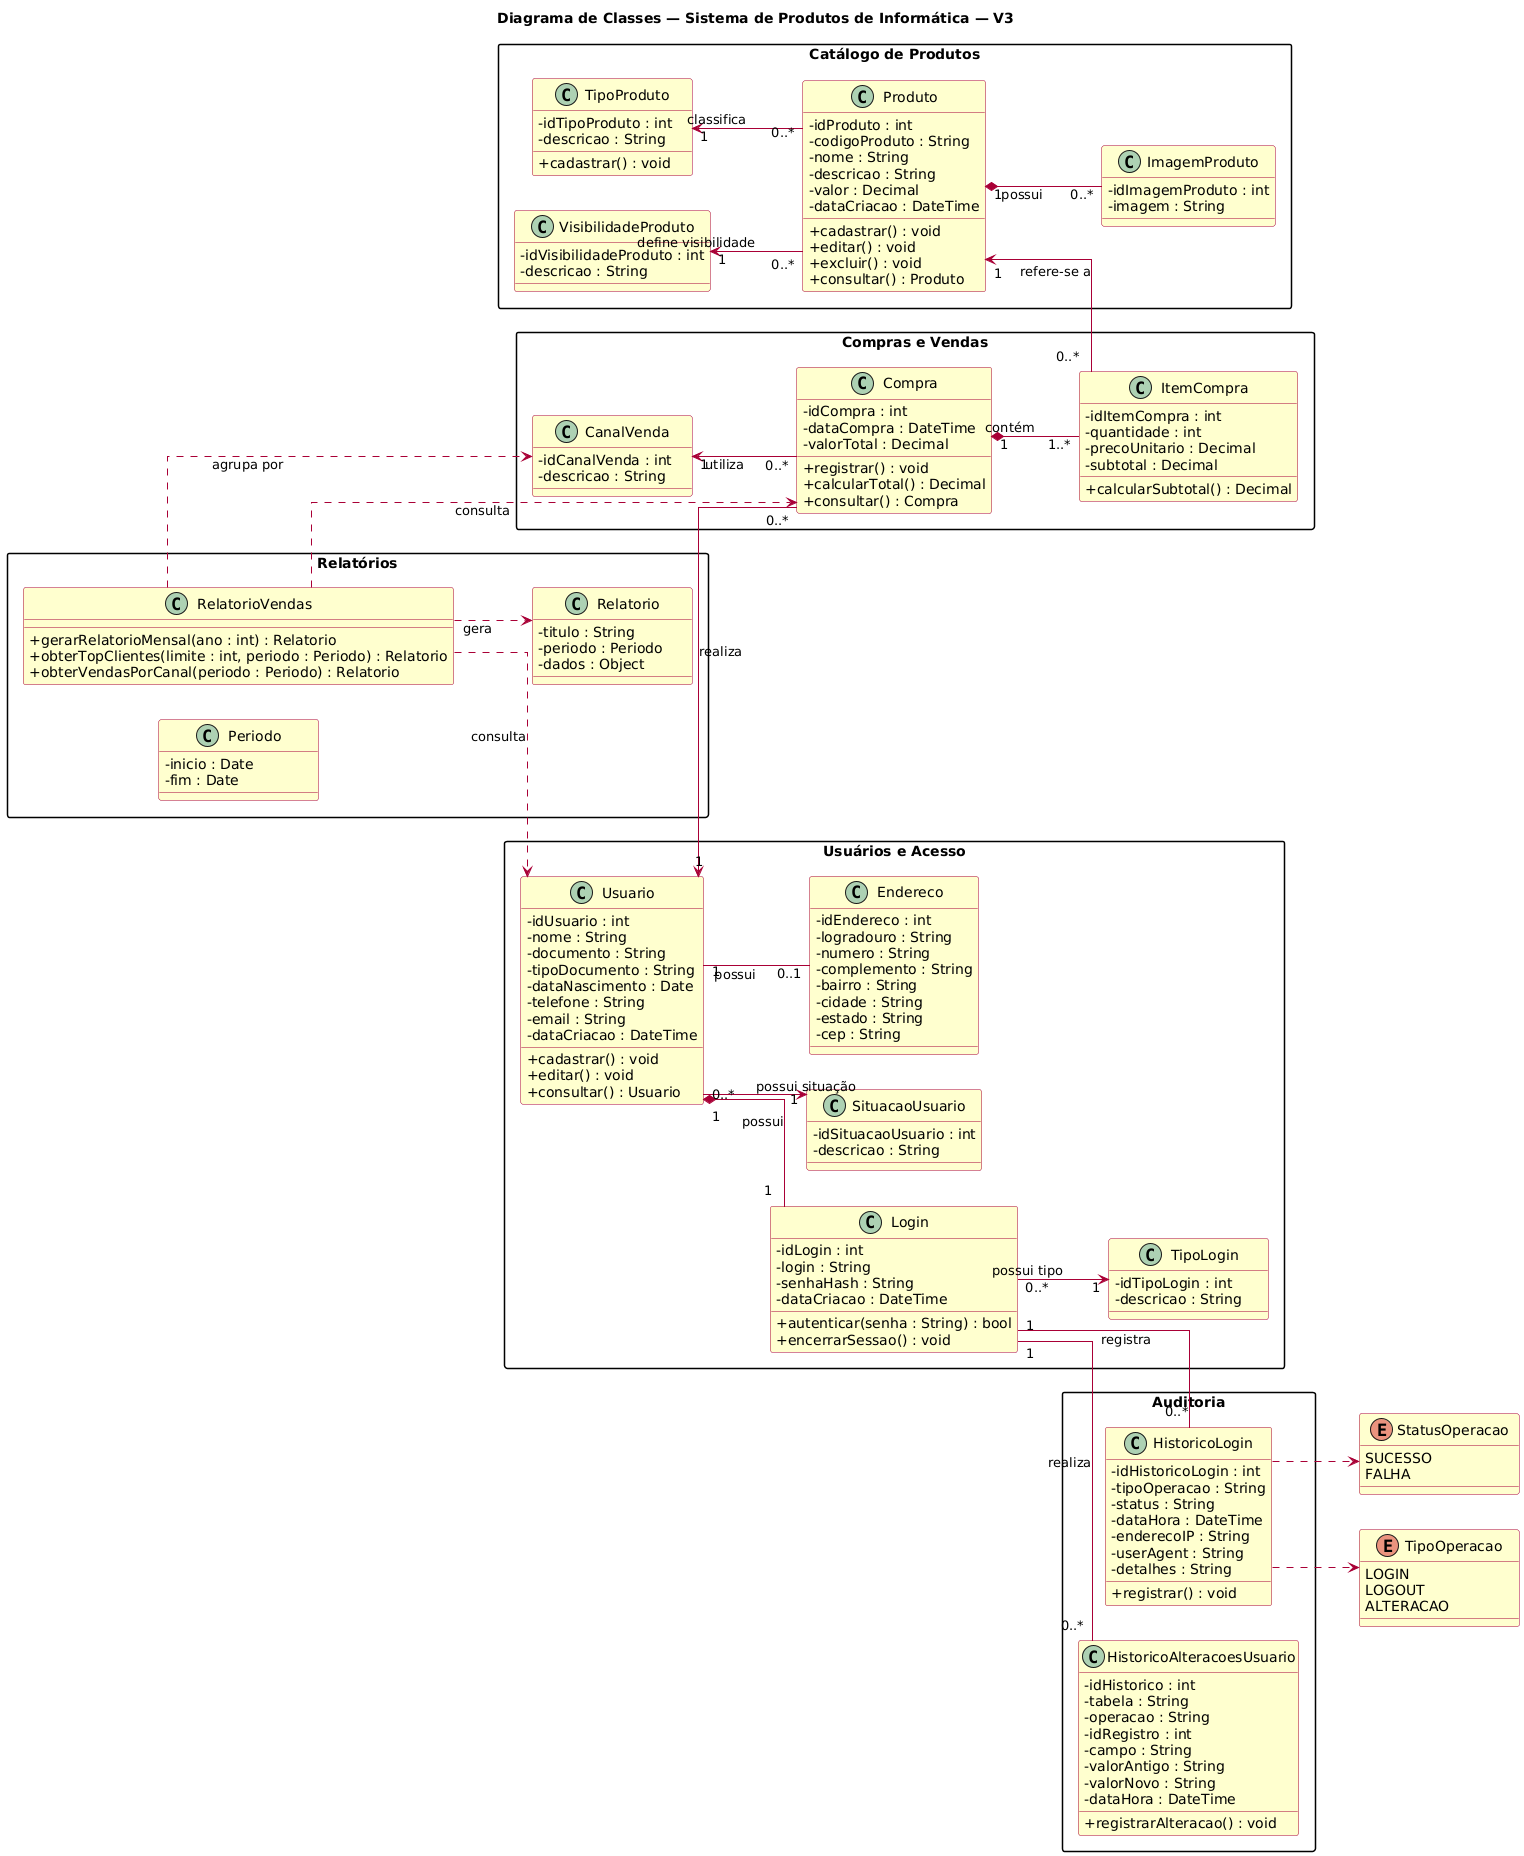

The diagram above was rendered by PlantUML. Its source (embedded in the PNG):
@startuml
left to right direction

skinparam shadowing false
skinparam packageStyle rectangle
skinparam classAttributeIconSize 0
skinparam linetype ortho

skinparam class {
    BackgroundColor #FEFECE
    BorderColor #A80036
    ArrowColor #A80036
}

skinparam minClassWidth 160

title Diagrama de Classes — Sistema de Produtos de Informática — V3


' ==========================================================
' USUÁRIOS E ACESSO
' ==========================================================

package "Usuários e Acesso" {

    class Usuario {
        - idUsuario : int
        - nome : String
        - documento : String
        - tipoDocumento : String
        - dataNascimento : Date
        - telefone : String
        - email : String
        - dataCriacao : DateTime

        + cadastrar() : void
        + editar() : void
        + consultar() : Usuario
    }


    class Login {
        - idLogin : int
        - login : String
        - senhaHash : String
        - dataCriacao : DateTime

        + autenticar(senha : String) : bool
        + encerrarSessao() : void
    }


    class TipoLogin {
        - idTipoLogin : int
        - descricao : String
    }


    class SituacaoUsuario {
        - idSituacaoUsuario : int
        - descricao : String
    }


    class Endereco {
        - idEndereco : int
        - logradouro : String
        - numero : String
        - complemento : String
        - bairro : String
        - cidade : String
        - estado : String
        - cep : String
    }


    Usuario "1" *-- "1" Login : possui
    Usuario "1" -- "0..1" Endereco : possui
    Login "0..*" --> "1" TipoLogin : possui tipo
    Usuario "0..*" --> "1" SituacaoUsuario : possui situação
}


' ==========================================================
' CATÁLOGO DE PRODUTOS
' ==========================================================

package "Catálogo de Produtos" {

    class Produto {
        - idProduto : int
        - codigoProduto : String
        - nome : String
        - descricao : String
        - valor : Decimal
        - dataCriacao : DateTime

        + cadastrar() : void
        + editar() : void
        + excluir() : void
        + consultar() : Produto
    }


    class TipoProduto {
        - idTipoProduto : int
        - descricao : String

        + cadastrar() : void
    }


    class VisibilidadeProduto {
        - idVisibilidadeProduto : int
        - descricao : String
    }


    class ImagemProduto {
        - idImagemProduto : int
        - imagem : String
    }


    TipoProduto "1" <-- "0..*" Produto : classifica
    VisibilidadeProduto "1" <-- "0..*" Produto : define visibilidade
    Produto "1" *-- "0..*" ImagemProduto : possui
}


' ==========================================================
' COMPRAS E VENDAS
' ==========================================================

package "Compras e Vendas" {

    class Compra {
        - idCompra : int
        - dataCompra : DateTime
        - valorTotal : Decimal

        + registrar() : void
        + calcularTotal() : Decimal
        + consultar() : Compra
    }


    class ItemCompra {
        - idItemCompra : int
        - quantidade : int
        - precoUnitario : Decimal
        - subtotal : Decimal

        + calcularSubtotal() : Decimal
    }


    class CanalVenda {
        - idCanalVenda : int
        - descricao : String
    }


    Usuario "1" <-- "0..*" Compra : realiza
    Compra "1" *-- "1..*" ItemCompra : contém
    Produto "1" <-- "0..*" ItemCompra : refere-se a
    CanalVenda "1" <-- "0..*" Compra : utiliza
}


' ==========================================================
' RELATÓRIOS
' ==========================================================

package "Relatórios" {

    class RelatorioVendas {
        + gerarRelatorioMensal(ano : int) : Relatorio
        + obterTopClientes(limite : int, periodo : Periodo) : Relatorio
        + obterVendasPorCanal(periodo : Periodo) : Relatorio
    }


    class Relatorio {
        - titulo : String
        - periodo : Periodo
        - dados : Object
    }


    class Periodo {
        - inicio : Date
        - fim : Date
    }


    RelatorioVendas ..> Compra : consulta
    RelatorioVendas ..> Usuario : consulta
    RelatorioVendas ..> CanalVenda : agrupa por
    RelatorioVendas ..> Relatorio : gera
}


' ==========================================================
' AUDITORIA
' ==========================================================

package "Auditoria" {

    class HistoricoLogin {
        - idHistoricoLogin : int
        - tipoOperacao : String
        - status : String
        - dataHora : DateTime
        - enderecoIP : String
        - userAgent : String
        - detalhes : String

        + registrar() : void
    }


    class HistoricoAlteracoesUsuario {
        - idHistorico : int
        - tabela : String
        - operacao : String
        - idRegistro : int
        - campo : String
        - valorAntigo : String
        - valorNovo : String
        - dataHora : DateTime

        + registrarAlteracao() : void
    }


    Login "1" -- "0..*" HistoricoLogin : registra
    Login "1" -- "0..*" HistoricoAlteracoesUsuario : realiza
}


' ==========================================================
' ENUMERAÇÕES
' ==========================================================

enum StatusOperacao {
    SUCESSO
    FALHA
}

enum TipoOperacao {
    LOGIN
    LOGOUT
    ALTERACAO
}

' ==========================================================
' TIPOS UTILIZADOS PELA AUDITORIA
' ==========================================================

HistoricoLogin ..> StatusOperacao
HistoricoLogin ..> TipoOperacao
@enduml